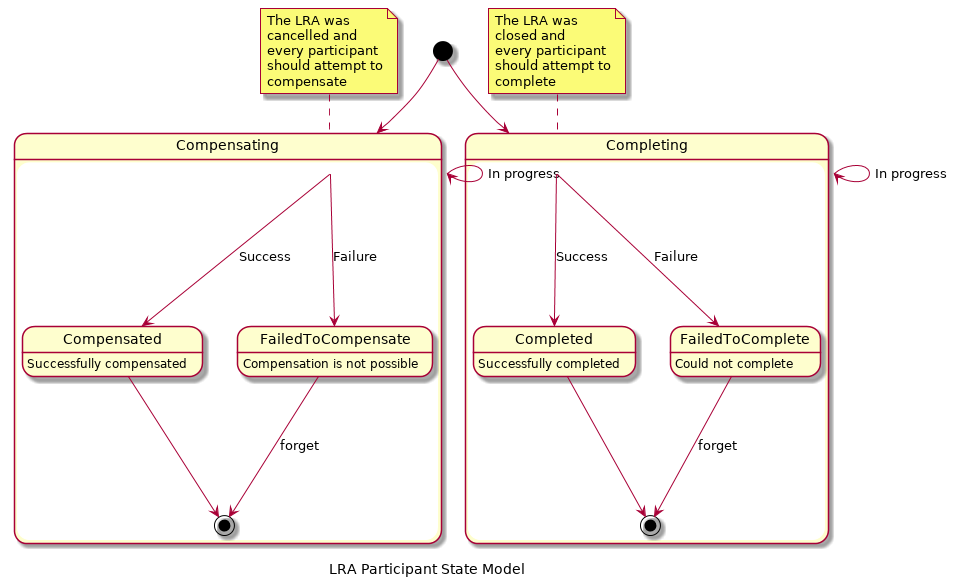

The diagram above was rendered by PlantUML. Its source (embedded in the PNG):
@startuml

caption LRA Participant State Model

[*] --> Completing
[*] --> Compensating

state "LRA Cancelled State" as Compensating {
  state "Compensating" as Compensating
  state "Compensated" as Compensated : Successfully compensated
  state "FailedToCompensate" as FailedToCompensate : Compensation is not possible

  Compensating --> Compensating : In progress
  Compensating --> Compensated : Success
  Compensating --> FailedToCompensate : Failure
  Compensated --> [*]
  FailedToCompensate --> [*] : forget
}

state "LRA Closed State" as Completing {
  state "Completing" as Completing
  state "Completed" as Completed : Successfully completed
  state "FailedToComplete" as FailedToComplete : Could not complete

  Completing --> Completing : In progress
  Completing --> Completed : Success
  Completing --> FailedToComplete : Failure
  Completed --> [*]
  FailedToComplete --> [*] : forget
}

note top of Completing
  The LRA was
  closed and
  every participant
  should attempt to
  complete
end note
note top of Compensating
  The LRA was
  cancelled and
  every participant
  should attempt to
  compensate
end note

@enduml